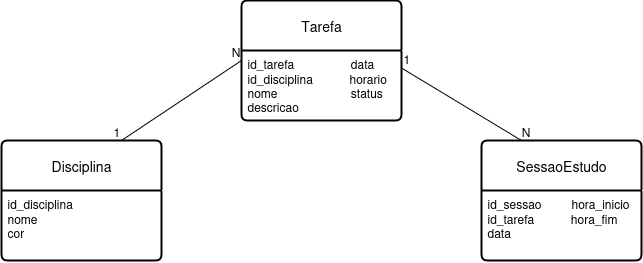

The diagram above was exported from draw.io. Its source (the exported page's mxGraphModel, read from the mxfile embedded in the PNG):
<mxGraphModel dx="1065" dy="1697" grid="1" gridSize="10" guides="1" tooltips="1" connect="1" arrows="1" fold="1" page="1" pageScale="1" pageWidth="827" pageHeight="1169" math="0" shadow="0">
  <root>
    <mxCell id="0" />
    <mxCell id="1" parent="0" />
    <mxCell id="Z4knO9DdGjZa9P8c7w3N-5" value="Disciplina" style="swimlane;childLayout=stackLayout;horizontal=1;startSize=50;horizontalStack=0;rounded=1;fontSize=14;fontStyle=0;strokeWidth=2;resizeParent=0;resizeLast=1;shadow=0;dashed=0;align=center;arcSize=4;whiteSpace=wrap;html=1;" parent="1" vertex="1">
      <mxGeometry x="40" y="80" width="160" height="120" as="geometry" />
    </mxCell>
    <mxCell id="Z4knO9DdGjZa9P8c7w3N-6" value="&lt;div&gt;id_disciplina&lt;/div&gt;&lt;div&gt;nome&lt;/div&gt;&lt;div&gt;cor&lt;/div&gt;" style="align=left;strokeColor=none;fillColor=none;spacingLeft=4;spacingRight=4;fontSize=12;verticalAlign=top;resizable=0;rotatable=0;part=1;html=1;whiteSpace=wrap;" parent="Z4knO9DdGjZa9P8c7w3N-5" vertex="1">
      <mxGeometry y="50" width="160" height="70" as="geometry" />
    </mxCell>
    <mxCell id="Z4knO9DdGjZa9P8c7w3N-7" value="Tarefa" style="swimlane;childLayout=stackLayout;horizontal=1;startSize=50;horizontalStack=0;rounded=1;fontSize=14;fontStyle=0;strokeWidth=2;resizeParent=0;resizeLast=1;shadow=0;dashed=0;align=center;arcSize=4;whiteSpace=wrap;html=1;" parent="1" vertex="1">
      <mxGeometry x="280" y="-60" width="160" height="120" as="geometry" />
    </mxCell>
    <mxCell id="Z4knO9DdGjZa9P8c7w3N-8" value="&lt;div&gt;id_tarefa&amp;nbsp; &amp;nbsp; &amp;nbsp; &amp;nbsp; &amp;nbsp; &amp;nbsp; &amp;nbsp; &amp;nbsp; &amp;nbsp;data&lt;/div&gt;&lt;div&gt;id_disciplina&amp;nbsp; &amp;nbsp; &amp;nbsp; &amp;nbsp; &amp;nbsp; &amp;nbsp;horario&lt;/div&gt;&lt;div&gt;nome&amp;nbsp; &amp;nbsp; &amp;nbsp; &amp;nbsp; &amp;nbsp; &amp;nbsp; &amp;nbsp; &amp;nbsp; &amp;nbsp; &amp;nbsp; &amp;nbsp; status&lt;/div&gt;&lt;div&gt;descricao&lt;br&gt;&lt;br&gt;&lt;/div&gt;&lt;div&gt;&lt;br&gt;&lt;/div&gt;" style="align=left;strokeColor=none;fillColor=none;spacingLeft=4;spacingRight=4;fontSize=12;verticalAlign=top;resizable=0;rotatable=0;part=1;html=1;whiteSpace=wrap;" parent="Z4knO9DdGjZa9P8c7w3N-7" vertex="1">
      <mxGeometry y="50" width="160" height="70" as="geometry" />
    </mxCell>
    <mxCell id="Z4knO9DdGjZa9P8c7w3N-13" value="SessaoEstudo" style="swimlane;childLayout=stackLayout;horizontal=1;startSize=50;horizontalStack=0;rounded=1;fontSize=14;fontStyle=0;strokeWidth=2;resizeParent=0;resizeLast=1;shadow=0;dashed=0;align=center;arcSize=4;whiteSpace=wrap;html=1;" parent="1" vertex="1">
      <mxGeometry x="520" y="80" width="160" height="120" as="geometry" />
    </mxCell>
    <mxCell id="Z4knO9DdGjZa9P8c7w3N-14" value="id_sessao&amp;nbsp; &amp;nbsp; &amp;nbsp; &amp;nbsp; &amp;nbsp;hora_inicio&amp;nbsp;&lt;br&gt;id_tarefa&amp;nbsp; &amp;nbsp; &amp;nbsp; &amp;nbsp; &amp;nbsp; &amp;nbsp;hora_fim&amp;nbsp;&amp;nbsp;&lt;br&gt;data&amp;nbsp;&lt;div&gt;&lt;br&gt;&lt;/div&gt;" style="align=left;strokeColor=none;fillColor=none;spacingLeft=4;spacingRight=4;fontSize=12;verticalAlign=top;resizable=0;rotatable=0;part=1;html=1;whiteSpace=wrap;" parent="Z4knO9DdGjZa9P8c7w3N-13" vertex="1">
      <mxGeometry y="50" width="160" height="70" as="geometry" />
    </mxCell>
    <mxCell id="Z4knO9DdGjZa9P8c7w3N-25" value="" style="endArrow=none;html=1;rounded=0;entryX=0.25;entryY=0;entryDx=0;entryDy=0;exitX=1;exitY=0.25;exitDx=0;exitDy=0;" parent="1" source="Z4knO9DdGjZa9P8c7w3N-8" target="Z4knO9DdGjZa9P8c7w3N-13" edge="1">
      <mxGeometry relative="1" as="geometry">
        <mxPoint x="340" y="300" as="sourcePoint" />
        <mxPoint x="500" y="300" as="targetPoint" />
      </mxGeometry>
    </mxCell>
    <mxCell id="Z4knO9DdGjZa9P8c7w3N-26" value="1" style="resizable=0;html=1;whiteSpace=wrap;align=left;verticalAlign=bottom;" parent="Z4knO9DdGjZa9P8c7w3N-25" connectable="0" vertex="1">
      <mxGeometry x="-1" relative="1" as="geometry" />
    </mxCell>
    <mxCell id="Z4knO9DdGjZa9P8c7w3N-27" value="N" style="resizable=0;html=1;whiteSpace=wrap;align=right;verticalAlign=bottom;" parent="Z4knO9DdGjZa9P8c7w3N-25" connectable="0" vertex="1">
      <mxGeometry x="1" relative="1" as="geometry">
        <mxPoint x="10" as="offset" />
      </mxGeometry>
    </mxCell>
    <mxCell id="Z4knO9DdGjZa9P8c7w3N-28" value="" style="endArrow=none;html=1;rounded=0;entryX=0;entryY=0.143;entryDx=0;entryDy=0;entryPerimeter=0;exitX=0.75;exitY=0;exitDx=0;exitDy=0;" parent="1" source="Z4knO9DdGjZa9P8c7w3N-5" target="Z4knO9DdGjZa9P8c7w3N-8" edge="1">
      <mxGeometry relative="1" as="geometry">
        <mxPoint x="340" y="160" as="sourcePoint" />
        <mxPoint x="500" y="160" as="targetPoint" />
      </mxGeometry>
    </mxCell>
    <mxCell id="Z4knO9DdGjZa9P8c7w3N-29" value="1" style="resizable=0;html=1;whiteSpace=wrap;align=left;verticalAlign=bottom;" parent="Z4knO9DdGjZa9P8c7w3N-28" connectable="0" vertex="1">
      <mxGeometry x="-1" relative="1" as="geometry">
        <mxPoint x="-10" as="offset" />
      </mxGeometry>
    </mxCell>
    <mxCell id="Z4knO9DdGjZa9P8c7w3N-30" value="N" style="resizable=0;html=1;whiteSpace=wrap;align=right;verticalAlign=bottom;" parent="Z4knO9DdGjZa9P8c7w3N-28" connectable="0" vertex="1">
      <mxGeometry x="1" relative="1" as="geometry" />
    </mxCell>
  </root>
</mxGraphModel>